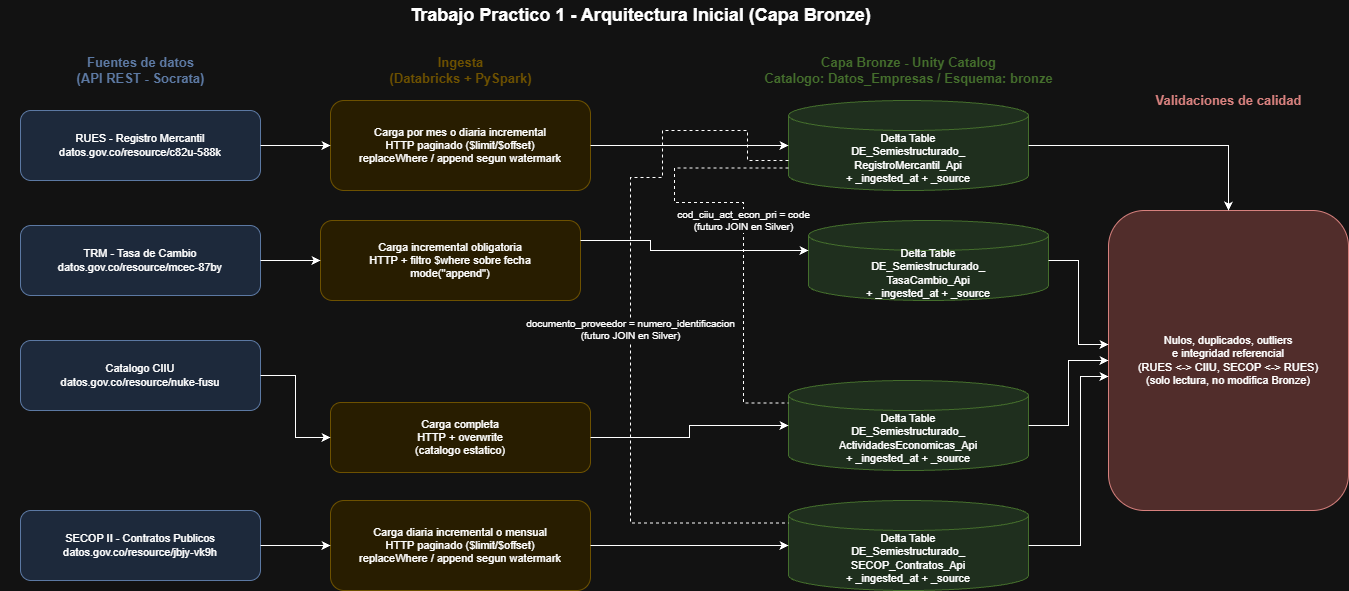

The diagram above was exported from draw.io. Its source (the exported page's mxGraphModel, read from the mxfile embedded in the PNG):
<mxGraphModel dx="1414" dy="829" grid="0" gridSize="10" guides="1" tooltips="1" connect="1" arrows="1" fold="1" page="0" pageScale="1" pageWidth="827" pageHeight="1169" math="0" shadow="0">
  <root>
    <mxCell id="0" />
    <mxCell id="1" parent="0" />
    <mxCell id="cM_6_r52C7An7ThUcqjC-1" parent="1" style="text;html=1;fontSize=18;fontStyle=1;align=center;verticalAlign=middle;" value="Trabajo Practico 1 - Arquitectura Inicial (Capa Bronze)" vertex="1">
      <mxGeometry height="30" width="1280" x="40" y="10" as="geometry" />
    </mxCell>
    <mxCell id="cM_6_r52C7An7ThUcqjC-2" parent="1" style="text;html=1;fontSize=13;fontStyle=1;align=center;verticalAlign=middle;fontColor=#6c8ebf;" value="Fuentes de datos&#10;(API REST - Socrata)" vertex="1">
      <mxGeometry height="40" width="240" x="60" y="60" as="geometry" />
    </mxCell>
    <mxCell id="cM_6_r52C7An7ThUcqjC-3" parent="1" style="text;html=1;fontSize=13;fontStyle=1;align=center;verticalAlign=middle;fontColor=#d6b656;" value="Ingesta&#10;(Databricks + PySpark)" vertex="1">
      <mxGeometry height="40" width="260" x="370" y="60" as="geometry" />
    </mxCell>
    <mxCell id="cM_6_r52C7An7ThUcqjC-4" parent="1" style="text;html=1;fontSize=13;fontStyle=1;align=center;verticalAlign=middle;fontColor=#82b366;" value="Capa Bronze - Unity Catalog&#10;Catalogo: Datos_Empresas / Esquema: bronze" vertex="1">
      <mxGeometry height="40" width="280" x="808" y="60" as="geometry" />
    </mxCell>
    <mxCell id="cM_6_r52C7An7ThUcqjC-5" parent="1" style="text;html=1;fontSize=13;fontStyle=1;align=center;verticalAlign=middle;fontColor=#b85450;" value="Validaciones de calidad" vertex="1">
      <mxGeometry height="40" width="240" x="1148" y="90" as="geometry" />
    </mxCell>
    <mxCell id="cM_6_r52C7An7ThUcqjC-6" parent="1" style="rounded=1;whiteSpace=wrap;html=1;fillColor=#dae8fc;strokeColor=#6c8ebf;fontSize=11;" value="RUES - Registro Mercantil&#10;datos.gov.co/resource/c82u-588k" vertex="1">
      <mxGeometry height="70" width="240" x="60" y="120" as="geometry" />
    </mxCell>
    <mxCell id="cM_6_r52C7An7ThUcqjC-7" parent="1" style="rounded=1;whiteSpace=wrap;html=1;fillColor=#fff2cc;strokeColor=#d6b656;fontSize=11;" value="Carga por mes o diaria incremental&#10;HTTP paginado ($limit/$offset)&#10;replaceWhere / append segun watermark" vertex="1">
      <mxGeometry height="90" width="260" x="370" y="110" as="geometry" />
    </mxCell>
    <mxCell id="cM_6_r52C7An7ThUcqjC-8" parent="1" style="rounded=0;whiteSpace=wrap;html=1;fillColor=#d5e8d4;strokeColor=#82b366;fontSize=11;shape=cylinder3;boundedLbl=1;" value="Delta Table&#10;DE_Semiestructurado_&#10;RegistroMercantil_Api&#10;+ _ingested_at + _source" vertex="1">
      <mxGeometry height="90" width="240" x="828" y="110" as="geometry" />
    </mxCell>
    <mxCell id="cM_6_r52C7An7ThUcqjC-9" parent="1" style="rounded=1;whiteSpace=wrap;html=1;fillColor=#dae8fc;strokeColor=#6c8ebf;fontSize=11;" value="TRM - Tasa de Cambio&#10;datos.gov.co/resource/mcec-87by" vertex="1">
      <mxGeometry height="70" width="240" x="60" y="235" as="geometry" />
    </mxCell>
    <mxCell id="cM_6_r52C7An7ThUcqjC-10" parent="1" style="rounded=1;whiteSpace=wrap;html=1;fillColor=#fff2cc;strokeColor=#d6b656;fontSize=11;" value="Carga incremental obligatoria&#10;HTTP + filtro $where sobre fecha&#10;mode(&quot;append&quot;)" vertex="1">
      <mxGeometry height="80" width="260" x="360" y="230" as="geometry" />
    </mxCell>
    <mxCell id="cM_6_r52C7An7ThUcqjC-11" parent="1" style="rounded=0;whiteSpace=wrap;html=1;fillColor=#d5e8d4;strokeColor=#82b366;fontSize=11;shape=cylinder3;boundedLbl=1;" value="Delta Table&#10;DE_Semiestructurado_&#10;TasaCambio_Api&#10;+ _ingested_at + _source" vertex="1">
      <mxGeometry height="80" width="240" x="848" y="230" as="geometry" />
    </mxCell>
    <mxCell id="cM_6_r52C7An7ThUcqjC-12" parent="1" style="rounded=1;whiteSpace=wrap;html=1;fillColor=#dae8fc;strokeColor=#6c8ebf;fontSize=11;" value="Catalogo CIIU&#10;datos.gov.co/resource/nuke-fusu" vertex="1">
      <mxGeometry height="70" width="240" x="60" y="350" as="geometry" />
    </mxCell>
    <mxCell id="cM_6_r52C7An7ThUcqjC-13" parent="1" style="rounded=1;whiteSpace=wrap;html=1;fillColor=#fff2cc;strokeColor=#d6b656;fontSize=11;" value="Carga completa&#10;HTTP + overwrite&#10;(catalogo estatico)" vertex="1">
      <mxGeometry height="70" width="260" x="370" y="412" as="geometry" />
    </mxCell>
    <mxCell id="cM_6_r52C7An7ThUcqjC-14" parent="1" style="rounded=0;whiteSpace=wrap;html=1;fillColor=#d5e8d4;strokeColor=#82b366;fontSize=11;shape=cylinder3;boundedLbl=1;" value="Delta Table&#10;DE_Semiestructurado_&#10;ActividadesEconomicas_Api&#10;+ _ingested_at + _source" vertex="1">
      <mxGeometry height="90" width="240" x="828" y="390" as="geometry" />
    </mxCell>
    <mxCell id="cM_6_r52C7An7ThUcqjC-15" parent="1" style="rounded=1;whiteSpace=wrap;html=1;fillColor=#dae8fc;strokeColor=#6c8ebf;fontSize=11;" value="SECOP II - Contratos Publicos&#10;datos.gov.co/resource/jbjy-vk9h" vertex="1">
      <mxGeometry height="70" width="240" x="60" y="520" as="geometry" />
    </mxCell>
    <mxCell id="cM_6_r52C7An7ThUcqjC-16" parent="1" style="rounded=1;whiteSpace=wrap;html=1;fillColor=#fff2cc;strokeColor=#d6b656;fontSize=11;" value="Carga diaria incremental o mensual&#10;HTTP paginado ($limit/$offset)&#10;replaceWhere / append segun watermark" vertex="1">
      <mxGeometry height="90" width="260" x="370" y="510" as="geometry" />
    </mxCell>
    <mxCell id="cM_6_r52C7An7ThUcqjC-17" parent="1" style="rounded=0;whiteSpace=wrap;html=1;fillColor=#d5e8d4;strokeColor=#82b366;fontSize=11;shape=cylinder3;boundedLbl=1;" value="Delta Table&#10;DE_Semiestructurado_&#10;SECOP_Contratos_Api&#10;+ _ingested_at + _source" vertex="1">
      <mxGeometry height="90" width="240" x="828" y="510" as="geometry" />
    </mxCell>
    <mxCell id="cM_6_r52C7An7ThUcqjC-18" parent="1" style="rounded=1;whiteSpace=wrap;html=1;fillColor=#f8cecc;strokeColor=#b85450;fontSize=11;" value="Nulos, duplicados, outliers&#10;e integridad referencial&#10;(RUES &lt;-&gt; CIIU, SECOP &lt;-&gt; RUES)&#10;(solo lectura, no modifica Bronze)" vertex="1">
      <mxGeometry height="300" width="240" x="1148" y="220" as="geometry" />
    </mxCell>
    <mxCell id="cM_6_r52C7An7ThUcqjC-19" edge="1" parent="1" source="cM_6_r52C7An7ThUcqjC-6" style="edgeStyle=orthogonalEdgeStyle;rounded=0;html=1;" target="cM_6_r52C7An7ThUcqjC-7">
      <mxGeometry relative="1" as="geometry" />
    </mxCell>
    <mxCell id="cM_6_r52C7An7ThUcqjC-20" edge="1" parent="1" source="cM_6_r52C7An7ThUcqjC-7" style="edgeStyle=orthogonalEdgeStyle;rounded=0;html=1;" target="cM_6_r52C7An7ThUcqjC-8">
      <mxGeometry relative="1" as="geometry" />
    </mxCell>
    <mxCell id="cM_6_r52C7An7ThUcqjC-21" edge="1" parent="1" source="cM_6_r52C7An7ThUcqjC-9" style="edgeStyle=orthogonalEdgeStyle;rounded=0;html=1;" target="cM_6_r52C7An7ThUcqjC-10">
      <mxGeometry relative="1" as="geometry" />
    </mxCell>
    <mxCell id="cM_6_r52C7An7ThUcqjC-22" edge="1" parent="1" source="cM_6_r52C7An7ThUcqjC-10" style="edgeStyle=orthogonalEdgeStyle;rounded=0;html=1;" target="cM_6_r52C7An7ThUcqjC-11">
      <mxGeometry relative="1" as="geometry">
        <Array as="points">
          <mxPoint x="690" y="250" />
          <mxPoint x="690" y="260" />
        </Array>
      </mxGeometry>
    </mxCell>
    <mxCell id="cM_6_r52C7An7ThUcqjC-23" edge="1" parent="1" source="cM_6_r52C7An7ThUcqjC-12" style="edgeStyle=orthogonalEdgeStyle;rounded=0;html=1;" target="cM_6_r52C7An7ThUcqjC-13">
      <mxGeometry relative="1" as="geometry" />
    </mxCell>
    <mxCell id="cM_6_r52C7An7ThUcqjC-24" edge="1" parent="1" source="cM_6_r52C7An7ThUcqjC-13" style="edgeStyle=orthogonalEdgeStyle;rounded=0;html=1;" target="cM_6_r52C7An7ThUcqjC-14">
      <mxGeometry relative="1" as="geometry" />
    </mxCell>
    <mxCell id="cM_6_r52C7An7ThUcqjC-25" edge="1" parent="1" source="cM_6_r52C7An7ThUcqjC-8" style="edgeStyle=orthogonalEdgeStyle;rounded=0;html=1;" target="cM_6_r52C7An7ThUcqjC-18">
      <mxGeometry relative="1" as="geometry" />
    </mxCell>
    <mxCell id="cM_6_r52C7An7ThUcqjC-26" edge="1" parent="1" source="cM_6_r52C7An7ThUcqjC-11" style="edgeStyle=orthogonalEdgeStyle;rounded=0;html=1;" target="cM_6_r52C7An7ThUcqjC-18">
      <mxGeometry relative="1" as="geometry">
        <Array as="points">
          <mxPoint x="1118" y="270" />
          <mxPoint x="1118" y="354" />
        </Array>
      </mxGeometry>
    </mxCell>
    <mxCell id="cM_6_r52C7An7ThUcqjC-27" edge="1" parent="1" source="cM_6_r52C7An7ThUcqjC-14" style="edgeStyle=orthogonalEdgeStyle;rounded=0;html=1;" target="cM_6_r52C7An7ThUcqjC-18">
      <mxGeometry relative="1" as="geometry" />
    </mxCell>
    <mxCell id="cM_6_r52C7An7ThUcqjC-28" edge="1" parent="1" source="cM_6_r52C7An7ThUcqjC-15" style="edgeStyle=orthogonalEdgeStyle;rounded=0;html=1;" target="cM_6_r52C7An7ThUcqjC-16">
      <mxGeometry relative="1" as="geometry" />
    </mxCell>
    <mxCell id="cM_6_r52C7An7ThUcqjC-29" edge="1" parent="1" source="cM_6_r52C7An7ThUcqjC-16" style="edgeStyle=orthogonalEdgeStyle;rounded=0;html=1;" target="cM_6_r52C7An7ThUcqjC-17">
      <mxGeometry relative="1" as="geometry" />
    </mxCell>
    <mxCell id="cM_6_r52C7An7ThUcqjC-30" edge="1" parent="1" source="cM_6_r52C7An7ThUcqjC-17" style="edgeStyle=orthogonalEdgeStyle;rounded=0;html=1;" target="cM_6_r52C7An7ThUcqjC-18">
      <mxGeometry relative="1" as="geometry">
        <Array as="points">
          <mxPoint x="1120" y="555" />
          <mxPoint x="1120" y="386" />
        </Array>
      </mxGeometry>
    </mxCell>
    <mxCell id="cM_6_r52C7An7ThUcqjC-31" edge="1" parent="1" source="cM_6_r52C7An7ThUcqjC-8" style="edgeStyle=orthogonalEdgeStyle;rounded=0;html=1;dashed=1;fontSize=10;endArrow=none;startArrow=none;curved=0;exitX=0;exitY=0.75;entryX=0;entryY=0.25;" target="cM_6_r52C7An7ThUcqjC-14" value="cod_ciiu_act_econ_pri = code&#10;(futuro JOIN en Silver)">
      <mxGeometry relative="1" x="0.013" as="geometry">
        <mxPoint as="offset" />
        <Array as="points">
          <mxPoint x="714" y="177.5" />
          <mxPoint x="714" y="212" />
          <mxPoint x="783" y="212" />
          <mxPoint x="783" y="412.5" />
        </Array>
      </mxGeometry>
    </mxCell>
    <mxCell id="cM_6_r52C7An7ThUcqjC-32" edge="1" parent="1" source="cM_6_r52C7An7ThUcqjC-8" style="edgeStyle=orthogonalEdgeStyle;rounded=0;html=1;dashed=1;fontSize=10;endArrow=none;startArrow=none;curved=0;exitX=0;exitY=0;entryX=0;entryY=0.25;exitDx=0;exitDy=60;exitPerimeter=0;" target="cM_6_r52C7An7ThUcqjC-17" value="documento_proveedor = numero_identificacion&#10;(futuro JOIN en Silver)">
      <mxGeometry relative="1" x="0.0481" as="geometry">
        <mxPoint as="offset" />
        <Array as="points">
          <mxPoint x="787" y="170" />
          <mxPoint x="787" y="140" />
          <mxPoint x="702" y="140" />
          <mxPoint x="702" y="187" />
          <mxPoint x="670" y="187" />
          <mxPoint x="670" y="532.5" />
        </Array>
      </mxGeometry>
    </mxCell>
  </root>
</mxGraphModel>